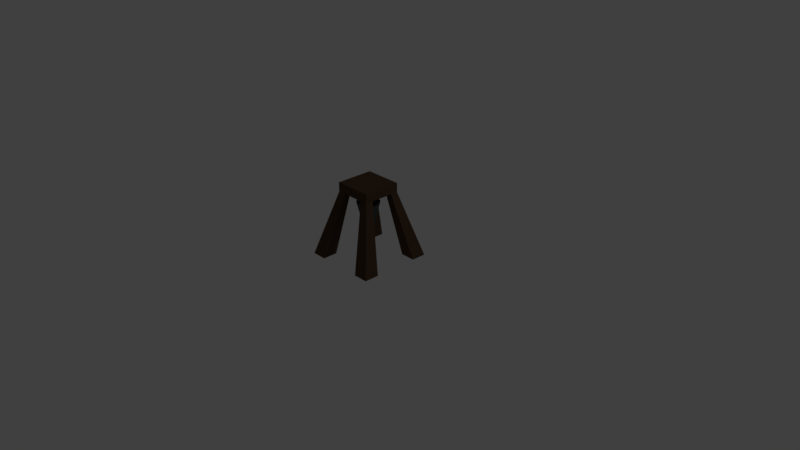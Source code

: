 # Source: iron_bur.blend  (saved by Blender 2.79.0; exported with 4.5.12 LTS)
import bpy
from mathutils import Matrix  # noqa: F401  (used for matrix-valued properties, if any)

bpy.ops.wm.read_factory_settings(use_empty=True)
scene = bpy.context.scene
scene.name = 'Scene'

# ---- collections
col_collection_1 = bpy.data.collections.new('Collection 1'); scene.collection.children.link(col_collection_1)

# ---- materials (node trees are filled in below, after node groups)
mat_material = bpy.data.materials.new('Material')
mat_material.alpha_threshold = 0.0
mat_material.use_transparent_shadow = False
mat_material.diffuse_color = (0.06912, 0.08714, 0.08487, 1.0)
mat_material.roughness = 0.5
mat_material.line_color = (0.0, 0.0, 0.0, 1.0)
mat_material_001 = bpy.data.materials.new('Material.001')
mat_material_001.alpha_threshold = 0.0
mat_material_001.use_transparent_shadow = False
mat_material_001.diffuse_color = (0.08713, 0.04954, 0.02902, 1.0)
mat_material_001.roughness = 0.5

# ---- material node trees

# ---- world
world_world = bpy.data.worlds.new('World'); scene.world = world_world
world_world.color = (0.05088, 0.05088, 0.05088)
world_world.use_sun_shadow = False
world_world.sun_shadow_jitter_overblur = 0.0
world_world.cycles.sampling_method = 'MANUAL'

# ---- cameras
cam_camera = bpy.data.cameras.new('Camera')
cam_camera.clip_end = 100.0
cam_camera.lens = 35.0
cam_camera.sensor_width = 32.0
cam_camera.sensor_height = 18.0
cam_camera.ortho_scale = 7.314
cam_camera.dof.focus_distance = 0.0
cam_camera.dof.aperture_fstop = 128.0

# ---- lights
light_lamp = bpy.data.lights.new('Lamp', 'POINT')
light_lamp.transmission_factor = 0.0
light_lamp.cutoff_distance = 30.0
light_lamp.energy = 100.0
light_lamp.shadow_buffer_clip_start = 1.001
light_lamp.shadow_soft_size = 0.1
light_lamp.shadow_maximum_resolution = 0.006
light_lamp.use_absolute_resolution = True

# ---- meshes
me_cube = bpy.data.meshes.new('Cube')
me_cube.from_pydata([(1.0, 1.0, -16.07), (1.0, -1.0, -16.07), (-1.0, -1.0, -16.07), (-1.0, 1.0, -16.07), (1.0, 1.0, -14.07), (1.0, -1.0, -14.07), (-1.0, -1.0, -14.07), (-1.0, 1.0, -14.07), (1.0, 0.6, -14.07), (1.0, -0.6, -14.07), (0.6, 1.0, -14.07), (-0.6, 1.0, -14.07), (0.6, -1.0, -14.07), (-0.6, -1.0, -14.07), (-1.0, -0.6, -14.07), (-1.0, 0.6, -14.07), (0.6, 0.6, -14.07), (0.6, -0.6, -14.07), (-0.6, 0.6, -14.07), (-0.6, -0.6, -14.07), (1.967, -1.18, 0.006055), (1.967, -1.967, 0.006055), (-1.18, 1.967, 0.006055), (-1.967, 1.967, 0.006055), (-1.18, -1.967, 0.006055), (-1.967, -1.967, 0.006055), (-1.967, 1.18, 0.006055), (1.967, 1.967, 0.006055), (1.967, 1.18, 0.006055), (1.18, 1.967, 0.006055), (1.18, -1.967, 0.006055), (-1.967, -1.18, 0.006055), (1.18, -1.18, 0.006055), (1.18, 1.18, 0.006055), (-1.18, -1.18, 0.006055), (-1.18, 1.18, 0.006055), (3.224e-07, 0.3306, -14.8), (3.224e-07, 0.3306, -11.49), (0.0645, 0.3243, -14.8), (0.0645, 0.3243, -11.49), (0.1265, 0.3055, -14.8), (0.1265, 0.3055, -11.49), (0.1837, 0.2749, -14.8), (0.1837, 0.2749, -11.49), (0.2338, 0.2338, -14.8), (0.2338, 0.2338, -11.49), (0.2749, 0.1837, -14.8), (0.2749, 0.1837, -11.49), (0.3055, 0.1265, -14.8), (0.3055, 0.1265, -11.49), (0.3243, 0.0645, -14.8), (0.3243, 0.0645, -11.49), (0.3306, 2.496e-08, -14.8), (0.3306, 2.496e-08, -11.49), (0.3243, -0.0645, -14.8), (0.3243, -0.0645, -11.49), (0.3055, -0.1265, -14.8), (0.3055, -0.1265, -11.49), (0.2749, -0.1837, -14.8), (0.2749, -0.1837, -11.49), (0.2338, -0.2338, -14.8), (0.2338, -0.2338, -11.49), (0.1837, -0.2749, -14.8), (0.1837, -0.2749, -11.49), (0.1265, -0.3055, -14.8), (0.1265, -0.3055, -11.49), (0.0645, -0.3243, -14.8), (0.0645, -0.3243, -11.49), (2.146e-07, -0.3306, -14.8), (2.146e-07, -0.3306, -11.49), (-0.0645, -0.3243, -14.8), (-0.0645, -0.3243, -11.49), (-0.1265, -0.3055, -14.8), (-0.1265, -0.3055, -11.49), (-0.1837, -0.2749, -14.8), (-0.1837, -0.2749, -11.49), (-0.2338, -0.2338, -14.8), (-0.2338, -0.2338, -11.49), (-0.2749, -0.1837, -14.8), (-0.2749, -0.1837, -11.49), (-0.3055, -0.1265, -14.8), (-0.3055, -0.1265, -11.49), (-0.3243, -0.0645, -14.8), (-0.3243, -0.0645, -11.49), (-0.3306, 3.193e-07, -14.8), (-0.3306, 3.193e-07, -11.49), (-0.3243, 0.0645, -14.8), (-0.3243, 0.0645, -11.49), (-0.3055, 0.1265, -14.8), (-0.3055, 0.1265, -11.49), (-0.2749, 0.1837, -14.8), (-0.2749, 0.1837, -11.49), (-0.2338, 0.2338, -14.8), (-0.2338, 0.2338, -11.49), (-0.1837, 0.2749, -14.8), (-0.1837, 0.2749, -11.49), (-0.1265, 0.3055, -14.8), (-0.1265, 0.3055, -11.49), (-0.0645, 0.3243, -14.8), (-0.0645, 0.3243, -11.49), (3.224e-07, 0.5935, -11.98), (0.1158, 0.5821, -11.98), (0.2271, 0.5483, -11.98), (0.3297, 0.4934, -11.98), (0.4196, 0.4196, -11.98), (0.4934, 0.3297, -11.98), (0.5483, 0.2271, -11.98), (0.5821, 0.1158, -11.98), (0.5935, 4.48e-08, -11.98), (0.5821, -0.1158, -11.98), (0.5483, -0.2271, -11.98), (0.4934, -0.3297, -11.98), (0.4196, -0.4196, -11.98), (0.3297, -0.4934, -11.98), (0.2271, -0.5483, -11.98), (0.1158, -0.5821, -11.98), (1.29e-07, -0.5935, -11.98), (-0.1158, -0.5821, -11.98), (-0.2271, -0.5483, -11.98), (-0.3297, -0.4934, -11.98), (-0.4196, -0.4196, -11.98), (-0.4934, -0.3297, -11.98), (-0.5483, -0.2271, -11.98), (3.224e-07, 0.0, -2.105), (-0.5821, -0.1158, -11.98), (-0.5935, 5.73e-07, -11.98), (-0.5821, 0.1158, -11.98), (-0.5483, 0.2271, -11.98), (-0.4934, 0.3297, -11.98), (-0.4196, 0.4196, -11.98), (-0.3297, 0.4934, -11.98), (-0.2271, 0.5483, -11.98), (-0.1158, 0.5821, -11.98)], [], [(0, 1, 2, 3), (10, 16, 33, 29), (0, 4, 8, 9, 5, 1), (1, 5, 12, 13, 6, 2), (2, 6, 14, 15, 7, 3), (4, 0, 3, 7, 11, 10), (9, 17, 32, 20), (13, 19, 34, 24), (10, 11, 18, 15, 14, 19, 13, 12, 17, 9, 8, 16), (17, 12, 30, 32), (34, 31, 25, 24), (20, 32, 30, 21), (27, 29, 33, 28), (22, 23, 26, 35), (18, 11, 22, 35), (19, 14, 31, 34), (5, 9, 20, 21), (4, 10, 29, 27), (11, 7, 23, 22), (14, 6, 25, 31), (6, 13, 24, 25), (7, 15, 26, 23), (16, 8, 28, 33), (8, 4, 27, 28), (15, 18, 35, 26), (12, 5, 21, 30), (36, 37, 39, 38), (38, 39, 41, 40), (40, 41, 43, 42), (42, 43, 45, 44), (44, 45, 47, 46), (46, 47, 49, 48), (48, 49, 51, 50), (50, 51, 53, 52), (52, 53, 55, 54), (54, 55, 57, 56), (56, 57, 59, 58), (58, 59, 61, 60), (60, 61, 63, 62), (62, 63, 65, 64), (64, 65, 67, 66), (66, 67, 69, 68), (68, 69, 71, 70), (70, 71, 73, 72), (72, 73, 75, 74), (74, 75, 77, 76), (76, 77, 79, 78), (78, 79, 81, 80), (80, 81, 83, 82), (82, 83, 85, 84), (84, 85, 87, 86), (86, 87, 89, 88), (88, 89, 91, 90), (90, 91, 93, 92), (92, 93, 95, 94), (94, 95, 97, 96), (39, 37, 99, 97, 95, 93, 91, 89, 87, 85, 83, 81, 79, 77, 75, 73, 71, 69, 67, 65, 63, 61, 59, 57, 55, 53, 51, 49, 47, 45, 43, 41), (96, 97, 99, 98), (98, 99, 37, 36), (36, 38, 40, 42, 44, 46, 48, 50, 52, 54, 56, 58, 60, 62, 64, 66, 68, 70, 72, 74, 76, 78, 80, 82, 84, 86, 88, 90, 92, 94, 96, 98), (100, 123, 101), (101, 123, 102), (102, 123, 103), (103, 123, 104), (104, 123, 105), (105, 123, 106), (106, 123, 107), (107, 123, 108), (108, 123, 109), (109, 123, 110), (110, 123, 111), (111, 123, 112), (112, 123, 113), (113, 123, 114), (114, 123, 115), (115, 123, 116), (116, 123, 117), (117, 123, 118), (118, 123, 119), (119, 123, 120), (120, 123, 121), (121, 123, 122), (122, 123, 124), (124, 123, 125), (125, 123, 126), (126, 123, 127), (127, 123, 128), (128, 123, 129), (129, 123, 130), (130, 123, 131), (131, 123, 132), (132, 123, 100), (100, 101, 102, 103, 104, 105, 106, 107, 108, 109, 110, 111, 112, 113, 114, 115, 116, 117, 118, 119, 120, 121, 122, 124, 125, 126, 127, 128, 129, 130, 131, 132)])
me_cube.polygons.foreach_set('material_index', [1, 1, 1, 1, 1, 1, 1, 1, 1, 1, 1, 1, 1, 1, 1, 1, 1, 1, 1, 1, 1, 1, 1, 1, 1, 1, 0, 0, 0, 0, 0, 0, 0, 0, 0, 0, 0, 0, 0, 0, 0, 0, 0, 0, 0, 0, 0, 0, 0, 0, 0, 0, 0, 0, 0, 0, 0, 0, 0, 1, 0, 0, 0, 0, 0, 0, 0, 0, 0, 0, 0, 0, 0, 0, 0, 0, 0, 0, 0, 0, 0, 0, 0, 0, 0, 0, 0, 0, 0, 0, 0, 0, 0])
me_cube.materials.append(mat_material)
me_cube.materials.append(mat_material_001)
me_cube.use_remesh_preserve_volume = False
me_cube.use_remesh_preserve_attributes = False
me_cube.use_mirror_vertex_groups = False
me_cube.update()

# ---- objects
ob_cube = bpy.data.objects.new('Cube', me_cube)
ob_lamp = bpy.data.objects.new('Lamp', light_lamp)
ob_camera = bpy.data.objects.new('Camera', cam_camera)

# ---- transforms, parenting, visibility, modifiers, constraints
ob_cube.location = (7.105e-15, 0.0, 0.0)
ob_cube.rotation_euler = (0.0, 3.142, 0.0)
ob_cube.scale = (0.2542, 0.2542, 0.0622)
ob_cube.lock_rotations_4d = False
ob_cube.empty_display_type = 'ARROWS'
ob_cube.lineart.crease_threshold = 0.0
ob_lamp.location = (4.076, 1.005, 5.904)
ob_lamp.rotation_euler = (0.6503, 0.05522, 1.866)
ob_lamp.lock_rotations_4d = False
ob_lamp.empty_display_type = 'ARROWS'
ob_lamp.color = (0.0, 0.0, 0.0, 0.0)
ob_lamp.lineart.crease_threshold = 0.0
ob_camera.location = (7.481, -6.508, 5.344)
ob_camera.rotation_euler = (1.109, 0.0, 0.8149)
ob_camera.lock_rotations_4d = False
ob_camera.empty_display_type = 'ARROWS'
ob_camera.color = (0.0, 0.0, 0.0, 0.0)
ob_camera.display_type = 'WIRE'
ob_camera.lineart.crease_threshold = 0.0

# ---- collection membership
col_collection_1.objects.link(ob_cube)
col_collection_1.objects.link(ob_lamp)
col_collection_1.objects.link(ob_camera)

# ---- scene / render settings (as saved in the file)
scene.camera = ob_camera
scene.frame_start = 1; scene.frame_end = 250; scene.frame_set(1)
scene.render.engine = 'BLENDER_EEVEE_NEXT'
scene.render.resolution_percentage = 50
scene.render.dither_intensity = 0.0
scene.cycles.use_denoising = False
scene.cycles.samples = 128
scene.cycles.sampling_pattern = 'TABULATED_SOBOL'
scene.cycles.use_adaptive_sampling = False
scene.cycles.use_light_tree = False
scene.cycles.blur_glossy = 0.0
scene.cycles.sample_clamp_indirect = 0.0
scene.view_settings.view_transform = 'Standard'
bpy.context.view_layer.update()
